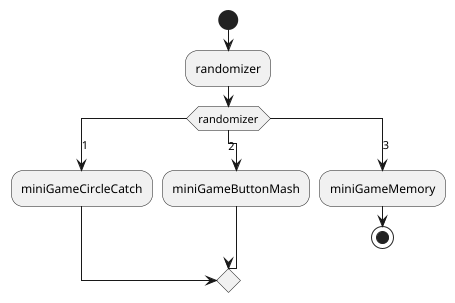

The diagram above was rendered by PlantUML. Its source (embedded in the PNG):
@startuml

start
    :randomizer;
    switch (randomizer)
        case (1)
            :miniGameCircleCatch;
        case (2)
            :miniGameButtonMash;
        case (3)
            :miniGameMemory;
stop

@enduml